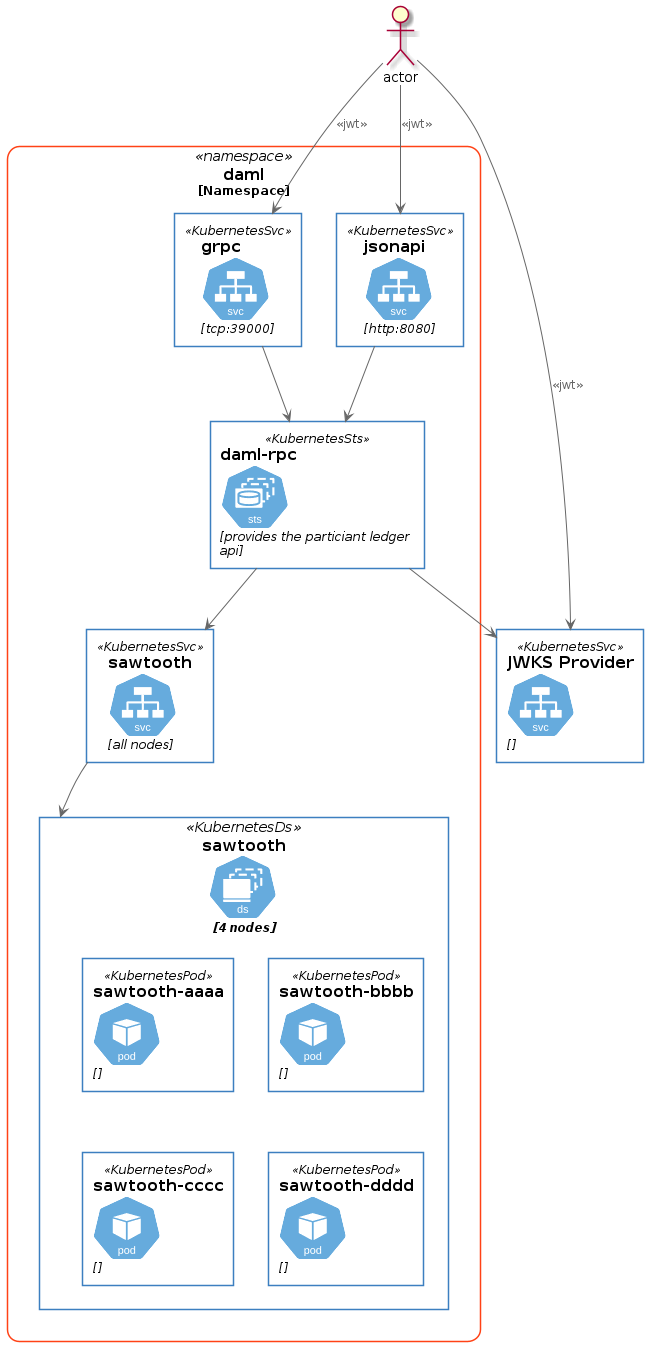

The diagram above was rendered by PlantUML. Its source (embedded in the PNG):
@startuml daml-on-sawtooth-ds

' Kubernetes
!define KubernetesPuml https://raw.githubusercontent.com/dcasati/kubernetes-PlantUML/master/dist

!include KubernetesPuml/kubernetes_Common.puml
!include KubernetesPuml/kubernetes_Context.puml

!include KubernetesPuml/OSS/KubernetesDeploy.puml
!include KubernetesPuml/OSS/KubernetesSts.puml
!include KubernetesPuml/OSS/KubernetesDs.puml
!include KubernetesPuml/OSS/KubernetesSvc.puml
!include KubernetesPuml/OSS/KubernetesPvc.puml
!include KubernetesPuml/OSS/KubernetesPod.puml
!include KubernetesPuml/OSS/KubernetesCm.puml
!include KubernetesPuml/OSS/KubernetesJob.puml


Namespace_Boundary(daml,"daml") {
  KubernetesSts(damlrpc, "daml-rpc", "provides the particiant ledger api")

  KubernetesDs(sawtooth, "sawtooth", "4 nodes") {
    KubernetesPod(sawtooth0,"sawtooth-aaaa","")
    KubernetesPod(sawtooth1,"sawtooth-bbbb","")
    KubernetesPod(sawtooth2,"sawtooth-cccc","")
    KubernetesPod(sawtooth3,"sawtooth-dddd","")
  }

  KubernetesSvc(sawtoothsvc, "sawtooth", "all nodes")
  ' KubernetesSvc(sawtoothsvc0, "enode sawtooth-0", "sawtooth-0")
  ' KubernetesSvc(sawtoothsvc1, "enode sawtooth-1", "sawtooth-1")
  ' KubernetesSvc(sawtoothsvc2, "enode sawtooth-2", "sawtooth-2")
  ' KubernetesSvc(sawtoothsvc3, "enode sawtooth-3", "sawtooth-3")
  ' KubernetesPvc(sawtooth0pvc, "volume sawtooth-0", "sawtooth-0")
  ' KubernetesPvc(sawtooth1pvc, "volume sawtooth-1", "sawtooth-1")
  ' KubernetesPvc(sawtooth2pvc, "volume sawtooth-2", "sawtooth-2")
  ' KubernetesPvc(sawtooth3pvc, "volume sawtooth-3", "sawtooth-3")

  sawtoothsvc --> sawtooth
  ' sawtoothsvc0 --> sawtooth0
  ' sawtoothsvc1 --> sawtooth1
  ' sawtoothsvc2 --> sawtooth2
  ' sawtoothsvc3 --> sawtooth3
  damlrpc --> sawtoothsvc

  ' sawtooth0 --> sawtooth0pvc
  ' sawtooth1 --> sawtooth1pvc
  ' sawtooth2 --> sawtooth2pvc
  ' sawtooth3 --> sawtooth3pvc

  KubernetesSvc(damlgrpc,"grpc","tcp:39000")
  KubernetesSvc(damljsonapi,"jsonapi","http:8080")
  damlgrpc --> damlrpc
  damljsonapi --> damlrpc

  ' KubernetesCm(genesiscm, "genesis ConfigMap", "")
  ' sawtooth0 -l-> genesiscm: uses
  ' sawtooth1 -l-> genesiscm: uses
  ' sawtooth2 -l-> genesiscm: uses
  ' sawtooth3 -l-> genesiscm: uses

  ' KubernetesJob(initjob,"Initialization job","")
  ' initjob --> genesiscm: produces

}

KubernetesSvc(jwksProvider, "JWKS Provider","")
damlrpc --> jwksProvider

actor actor
actor --> damlgrpc: <<jwt>>
actor --> damljsonapi: <<jwt>>
actor --> jwksProvider: <<jwt>>

@enduml